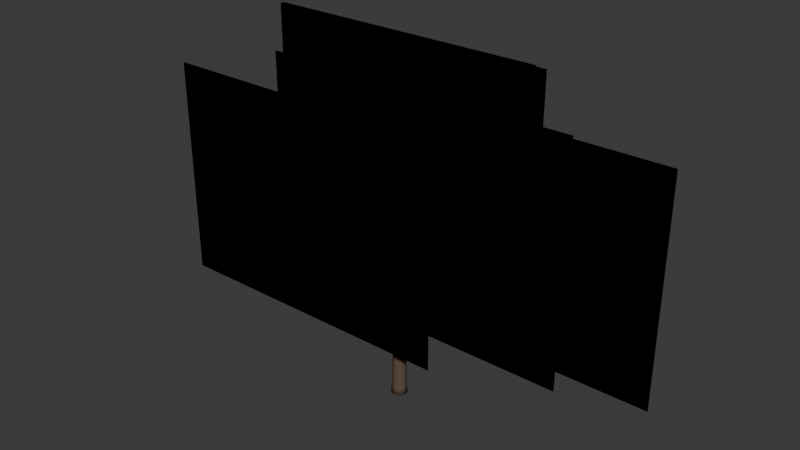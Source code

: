 # Source: tree_small_broad_canopy_lod1.blend  (saved by Blender 5.1.30; exported with 4.5.12 LTS)
import bpy
from mathutils import Matrix  # noqa: F401  (used for matrix-valued properties, if any)

bpy.ops.wm.read_factory_settings(use_empty=True)
scene = bpy.context.scene
scene.name = 'Scene'

# ---- collections
col_collection = bpy.data.collections.new('Collection'); scene.collection.children.link(col_collection)

# ---- images (referenced by path relative to the original .blend; pixels are not part of the script)
import os
ASSET_DIR = os.environ.get("B2B_ASSET_DIR", "")  # directory of the original .blend (textures are referenced by path, not embedded)
HERE = os.path.dirname(os.path.abspath(__file__))  # packed textures are extracted next to this script under _unpacked/

def load_image(name, relpath, width, height, colorspace="sRGB"):
    """Load a texture the original file referenced (path relative to the .blend, or extracted next to this script)."""
    p = next((c for c in (os.path.join(HERE, relpath), os.path.join(ASSET_DIR, relpath)) if relpath and os.path.exists(c)), "")
    if p:
        img = bpy.data.images.load(p, check_existing=True)
        img.name = name
    else:  # same state as the original file: an image datablock whose file is absent (Cycles renders it pink)
        img = bpy.data.images.new(name, width, height)
        img.source = "FILE"
        img.filepath = "//" + (relpath or name)
    img.colorspace_settings.name = colorspace
    return img
img_tree_small_clump_unlit_4var_v1_png = load_image('tree_small_clump_unlit_4var_v1.png', 'tree_small_clump_unlit_4var_v1.png', 1024, 1024, 'sRGB')

# ---- materials (node trees are filled in below, after node groups)
mat_m_small_treehlod1 = bpy.data.materials.new('M_small_TreeHLOD1')
mat_m_trunk_warmdark = bpy.data.materials.new('M_Trunk_WarmDark')
mat_m_trunk_warmdark.diffuse_color = (0.115, 0.08, 0.058, 1.0)

# ---- material node trees
mat_m_small_treehlod1.use_nodes = True; mat_m_small_treehlod1.node_tree.nodes.clear()
_N = mat_m_small_treehlod1.node_tree.nodes; _L = mat_m_small_treehlod1.node_tree.links
n0 = _N.new('ShaderNodeOutputMaterial'); n0.name = '材质输出'; n0.location = (0, 0)
n1 = _N.new('ShaderNodeBsdfPrincipled'); n1.name = '原理化 BSDF'; n1.location = (0, 0)
n1.inputs[2].default_value = 0.9
n1.inputs[13].default_value = 0.15
n2 = _N.new('ShaderNodeTexImage'); n2.name = '图像纹理'; n2.location = (0, 0)
n2.image = img_tree_small_clump_unlit_4var_v1_png
_L.new(n2.outputs[0], n1.inputs[0])
_L.new(n2.outputs[1], n1.inputs[4])
_L.new(n1.outputs[0], n0.inputs[0])
n0.is_active_output = True
mat_m_trunk_warmdark.use_nodes = True; mat_m_trunk_warmdark.node_tree.nodes.clear()
_N = mat_m_trunk_warmdark.node_tree.nodes; _L = mat_m_trunk_warmdark.node_tree.links
n0 = _N.new('ShaderNodeOutputMaterial'); n0.name = '材质输出'; n0.location = (0, 0)
n1 = _N.new('ShaderNodeBsdfPrincipled'); n1.name = '原理化 BSDF'; n1.location = (0, 0)
n1.inputs[0].default_value = (0.115, 0.08, 0.058, 1.0)
n1.inputs[2].default_value = 0.95
n1.inputs[13].default_value = 0.16
_L.new(n1.outputs[0], n0.inputs[0])
n0.is_active_output = True

# ---- world
world_world = bpy.data.worlds.new('World'); scene.world = world_world
world_world.use_nodes = True; world_world.node_tree.nodes.clear()
_N = world_world.node_tree.nodes; _L = world_world.node_tree.links
n0 = _N.new('ShaderNodeOutputWorld'); n0.name = 'World Output'; n0.location = (200, 100)
n1 = _N.new('ShaderNodeBackground'); n1.name = 'Background'; n1.location = (-200, 100)
n1.inputs[0].default_value = (0.05088, 0.05088, 0.05088, 1.0)
_L.new(n1.outputs[0], n0.inputs[0])
n0.is_active_output = True
world_world.color = (0.05088, 0.05088, 0.05088)
world_world.sun_shadow_jitter_overblur = 0.0

# ---- meshes
me_treehlod1_foliagemesh = bpy.data.meshes.new('TreeHLOD1_FoliageMesh')
me_treehlod1_foliagemesh.from_pydata([(-4.404, -0.5274, 1.153), (1.038, -0.5274, 1.153), (1.038, -0.5274, 5.163), (-4.404, -0.5274, 5.163), (-4.404, -0.5274, 1.153), (1.038, -0.5274, 1.153), (1.038, -0.5274, 5.163), (-4.404, -0.5274, 5.163), (-1.093, 0.6258, 1.256), (4.349, 0.6258, 1.256), (4.349, 0.6258, 5.266), (-1.093, 0.6258, 5.266), (-1.093, 0.6258, 1.256), (4.349, 0.6258, 1.256), (4.349, 0.6258, 5.266), (-1.093, 0.6258, 5.266), (-3.546, 1.087, 2.14), (1.72, 1.087, 2.14), (1.72, 1.087, 6.025), (-3.546, 1.087, 6.025), (-3.546, 1.087, 2.14), (1.72, 1.087, 2.14), (1.72, 1.087, 6.025), (-3.546, 1.087, 6.025), (-1.621, -0.9886, 2.192), (3.645, -0.9886, 2.192), (3.645, -0.9886, 6.076), (-1.621, -0.9886, 6.076), (-1.621, -0.9886, 2.192), (3.645, -0.9886, 2.192), (3.645, -0.9886, 6.076), (-1.621, -0.9886, 6.076), (-2.534, 0.04922, 2.665), (2.556, 0.04922, 2.665), (2.556, 0.04922, 6.424), (-2.534, 0.04922, 6.424), (-2.534, 0.04922, 2.665), (2.556, 0.04922, 2.665), (2.556, 0.04922, 6.424), (-2.534, 0.04922, 6.424)], [], [(0, 1, 2, 3), (7, 6, 5, 4), (8, 9, 10, 11), (15, 14, 13, 12), (16, 17, 18, 19), (23, 22, 21, 20), (24, 25, 26, 27), (31, 30, 29, 28), (32, 33, 34, 35), (39, 38, 37, 36)])
_uv = me_treehlod1_foliagemesh.uv_layers.new(name='UVMap')
_uv.uv.foreach_set('vector', [0.0, 0.0, 0.5, 0.0, 0.5, 0.5, 0.0, 0.5, 0.0, 0.5, 0.5, 0.5, 0.5, 0.0, 0.0, 0.0, 0.5, 0.0, 1.0, 0.0, 1.0, 0.5, 0.5, 0.5, 0.5, 0.5, 1.0, 0.5, 1.0, 0.0, 0.5, 0.0, 0.0, 0.5, 0.5, 0.5, 0.5, 1.0, 0.0, 1.0, 0.0, 1.0, 0.5, 1.0, 0.5, 0.5, 0.0, 0.5, 0.5, 0.5, 1.0, 0.5, 1.0, 1.0, 0.5, 1.0, 0.5, 1.0, 1.0, 1.0, 1.0, 0.5, 0.5, 0.5, 0.0, 0.0, 0.5, 0.0, 0.5, 0.5, 0.0, 0.5, 0.0, 0.5, 0.5, 0.5, 0.5, 0.0, 0.0, 0.0])
_uv.active_render = True
_uv = me_treehlod1_foliagemesh.uv_layers.new(name='UVMap.001')
_uv.uv.foreach_set('vector', [-1.683, -0.5274, -1.683, -0.5274, -1.683, -0.5274, -1.683, -0.5274, -1.683, -0.5274, -1.683, -0.5274, -1.683, -0.5274, -1.683, -0.5274, 1.628, 0.6258, 1.628, 0.6258, 1.628, 0.6258, 1.628, 0.6258, 1.628, 0.6258, 1.628, 0.6258, 1.628, 0.6258, 1.628, 0.6258, -0.9128, 1.087, -0.9128, 1.087, -0.9128, 1.087, -0.9128, 1.087, -0.9128, 1.087, -0.9128, 1.087, -0.9128, 1.087, -0.9128, 1.087, 1.012, -0.9886, 1.012, -0.9886, 1.012, -0.9886, 1.012, -0.9886, 1.012, -0.9886, 1.012, -0.9886, 1.012, -0.9886, 1.012, -0.9886, 0.01107, 0.04922, 0.01107, 0.04922, 0.01107, 0.04922, 0.01107, 0.04922, 0.01107, 0.04922, 0.01107, 0.04922, 0.01107, 0.04922, 0.01107, 0.04922])
_ca = me_treehlod1_foliagemesh.color_attributes.new('foliage_data', 'FLOAT_COLOR', 'POINT')
_ca.data.foreach_set('color', [0.3, 0.5, 0.0, 1.0, 0.58, 0.5, 0.0, 1.0, 1.0, 0.5, 0.0, 1.0, 0.76, 0.5, 0.0, 1.0, 0.3, 0.5, 1.0, 1.0, 0.58, 0.5, 1.0, 1.0, 1.0, 0.5, 1.0, 1.0, 0.76, 0.5, 1.0, 1.0, 0.3, 0.5, 0.0, 1.0, 0.58, 0.5, 0.0, 1.0, 1.0, 0.5, 0.0, 1.0, 0.76, 0.5, 0.0, 1.0, 0.3, 0.5, 1.0, 1.0, 0.58, 0.5, 1.0, 1.0, 1.0, 0.5, 1.0, 1.0, 0.76, 0.5, 1.0, 1.0, 0.3, 0.5, 0.0, 1.0, 0.58, 0.5, 0.0, 1.0, 1.0, 0.5, 0.0, 1.0, 0.76, 0.5, 0.0, 1.0, 0.3, 0.5, 1.0, 1.0, 0.58, 0.5, 1.0, 1.0, 1.0, 0.5, 1.0, 1.0, 0.76, 0.5, 1.0, 1.0, 0.3, 0.5, 0.0, 1.0, 0.58, 0.5, 0.0, 1.0, 1.0, 0.5, 0.0, 1.0, 0.76, 0.5, 0.0, 1.0, 0.3, 0.5, 1.0, 1.0, 0.58, 0.5, 1.0, 1.0, 1.0, 0.5, 1.0, 1.0, 0.76, 0.5, 1.0, 1.0, 0.3, 0.5, 0.0, 1.0, 0.58, 0.5, 0.0, 1.0, 1.0, 0.5, 0.0, 1.0, 0.76, 0.5, 0.0, 1.0, 0.3, 0.5, 1.0, 1.0, 0.58, 0.5, 1.0, 1.0, 1.0, 0.5, 1.0, 1.0, 0.76, 0.5, 1.0, 1.0])
me_treehlod1_foliagemesh.materials.append(mat_m_small_treehlod1)
me_treehlod1_foliagemesh.update()
me_tree_trunk_stylizedmesh = bpy.data.meshes.new('Tree_Trunk_StylizedMesh')
me_tree_trunk_stylizedmesh.from_pydata([(0.1467, 0.007331, 0.0), (0.1143, 0.08994, 0.0), (0.03818, 0.1382, 0.0), (-0.0525, 0.1337, 0.0), (-0.1231, 0.07808, 0.0), (-0.1467, -0.007331, 0.0), (-0.1143, -0.08994, 0.0), (-0.03818, -0.1382, 0.0), (0.0525, -0.1337, 0.0), (0.1231, -0.07808, 0.0), (0.1325, 0.01751, 0.12), (0.09688, 0.08981, 0.12), (0.02388, 0.1282, 0.12), (-0.05866, 0.118, 0.12), (-0.1192, 0.06315, 0.12), (-0.1346, -0.01544, 0.12), (-0.09905, -0.08774, 0.12), (-0.02605, -0.1261, 0.12), (0.05649, -0.1159, 0.12), (0.117, -0.06108, 0.12), (0.1246, 0.004593, 0.7), (0.0967, 0.07117, 0.7), (0.03386, 0.1091, 0.7), (-0.03994, 0.1039, 0.7), (-0.0965, 0.05758, 0.7), (-0.1142, -0.01221, 0.7), (-0.08633, -0.07879, 0.7), (-0.02349, -0.1167, 0.7), (0.05031, -0.1115, 0.7), (0.1069, -0.0652, 0.7), (0.09668, -0.0003766, 1.42), (0.07113, 0.0587, 1.42), (0.01491, 0.09183, 1.42), (-0.05052, 0.08636, 1.42), (-0.1002, 0.04437, 1.42), (-0.115, -0.01809, 1.42), (-0.08949, -0.07717, 1.42), (-0.03327, -0.1103, 1.42), (0.03216, -0.1048, 1.42), (0.08179, -0.06284, 1.42), (0.09004, 0.02461, 2.18), (0.06115, 0.07076, 2.18), (0.009405, 0.09186, 2.18), (-0.04543, 0.07986, 2.18), (-0.08242, 0.03934, 2.18), (-0.08742, -0.01423, 2.18), (-0.05854, -0.06038, 2.18), (-0.006791, -0.08148, 2.18), (0.04805, -0.06948, 2.18), (0.08503, -0.02896, 2.18), (0.07258, 0.00601, 3.25), (0.0553, 0.04893, 3.25), (0.01689, 0.07316, 3.25), (-0.02796, 0.06944, 3.25), (-0.06214, 0.0392, 3.25), (-0.07258, -0.00601, 3.25), (-0.0553, -0.04893, 3.25), (-0.01689, -0.07316, 3.25), (0.02796, -0.06944, 3.25), (0.06214, -0.0392, 3.25)], [], [(0, 1, 11, 10), (1, 2, 12, 11), (2, 3, 13, 12), (3, 4, 14, 13), (4, 5, 15, 14), (5, 6, 16, 15), (6, 7, 17, 16), (7, 8, 18, 17), (8, 9, 19, 18), (9, 0, 10, 19), (10, 11, 21, 20), (11, 12, 22, 21), (12, 13, 23, 22), (13, 14, 24, 23), (14, 15, 25, 24), (15, 16, 26, 25), (16, 17, 27, 26), (17, 18, 28, 27), (18, 19, 29, 28), (19, 10, 20, 29), (20, 21, 31, 30), (21, 22, 32, 31), (22, 23, 33, 32), (23, 24, 34, 33), (24, 25, 35, 34), (25, 26, 36, 35), (26, 27, 37, 36), (27, 28, 38, 37), (28, 29, 39, 38), (29, 20, 30, 39), (30, 31, 41, 40), (31, 32, 42, 41), (32, 33, 43, 42), (33, 34, 44, 43), (34, 35, 45, 44), (35, 36, 46, 45), (36, 37, 47, 46), (37, 38, 48, 47), (38, 39, 49, 48), (39, 30, 40, 49), (40, 41, 51, 50), (41, 42, 52, 51), (42, 43, 53, 52), (43, 44, 54, 53), (44, 45, 55, 54), (45, 46, 56, 55), (46, 47, 57, 56), (47, 48, 58, 57), (48, 49, 59, 58), (49, 40, 50, 59), (9, 8, 7, 6, 5, 4, 3, 2, 1, 0), (50, 51, 52, 53, 54, 55, 56, 57, 58, 59)])
me_tree_trunk_stylizedmesh.polygons.foreach_set('use_smooth', [1, 1, 1, 1, 1, 1, 1, 1, 1, 1, 1, 1, 1, 1, 1, 1, 1, 1, 1, 1, 1, 1, 1, 1, 1, 1, 1, 1, 1, 1, 1, 1, 1, 1, 1, 1, 1, 1, 1, 1, 1, 1, 1, 1, 1, 1, 1, 1, 1, 1, 0, 0])
_uv = me_tree_trunk_stylizedmesh.uv_layers.new(name='UVMap')
_uv.uv.foreach_set('vector', [0.0, 0.0, 0.1, 0.0, 0.1, 0.1182, 0.0, 0.1182, 0.1, 0.0, 0.2, 0.0, 0.2, 0.1182, 0.1, 0.1182, 0.2, 0.0, 0.3, 0.0, 0.3, 0.1182, 0.2, 0.1182, 0.3, 0.0, 0.4, 0.0, 0.4, 0.1182, 0.3, 0.1182, 0.4, 0.0, 0.5, 0.0, 0.5, 0.1182, 0.4, 0.1182, 0.5, 0.0, 0.6, 0.0, 0.6, 0.1182, 0.5, 0.1182, 0.6, 0.0, 0.7, 0.0, 0.7, 0.1182, 0.6, 0.1182, 0.7, 0.0, 0.8, 0.0, 0.8, 0.1182, 0.7, 0.1182, 0.8, 0.0, 0.9, 0.0, 0.9, 0.1182, 0.8, 0.1182, 0.9, 0.0, 0.0, 0.0, 0.0, 0.1182, 0.9, 0.1182, 0.0, 0.1182, 0.1, 0.1182, 0.1, 0.6892, 0.0, 0.6892, 0.1, 0.1182, 0.2, 0.1182, 0.2, 0.6892, 0.1, 0.6892, 0.2, 0.1182, 0.3, 0.1182, 0.3, 0.6892, 0.2, 0.6892, 0.3, 0.1182, 0.4, 0.1182, 0.4, 0.6892, 0.3, 0.6892, 0.4, 0.1182, 0.5, 0.1182, 0.5, 0.6892, 0.4, 0.6892, 0.5, 0.1182, 0.6, 0.1182, 0.6, 0.6892, 0.5, 0.6892, 0.6, 0.1182, 0.7, 0.1182, 0.7, 0.6892, 0.6, 0.6892, 0.7, 0.1182, 0.8, 0.1182, 0.8, 0.6892, 0.7, 0.6892, 0.8, 0.1182, 0.9, 0.1182, 0.9, 0.6892, 0.8, 0.6892, 0.9, 0.1182, 0.0, 0.1182, 0.0, 0.6892, 0.9, 0.6892, 0.0, 0.6892, 0.1, 0.6892, 0.1, 1.398, 0.0, 1.398, 0.1, 0.6892, 0.2, 0.6892, 0.2, 1.398, 0.1, 1.398, 0.2, 0.6892, 0.3, 0.6892, 0.3, 1.398, 0.2, 1.398, 0.3, 0.6892, 0.4, 0.6892, 0.4, 1.398, 0.3, 1.398, 0.4, 0.6892, 0.5, 0.6892, 0.5, 1.398, 0.4, 1.398, 0.5, 0.6892, 0.6, 0.6892, 0.6, 1.398, 0.5, 1.398, 0.6, 0.6892, 0.7, 0.6892, 0.7, 1.398, 0.6, 1.398, 0.7, 0.6892, 0.8, 0.6892, 0.8, 1.398, 0.7, 1.398, 0.8, 0.6892, 0.9, 0.6892, 0.9, 1.398, 0.8, 1.398, 0.9, 0.6892, 0.0, 0.6892, 0.0, 1.398, 0.9, 1.398, 0.0, 1.398, 0.1, 1.398, 0.1, 2.146, 0.0, 2.146, 0.1, 1.398, 0.2, 1.398, 0.2, 2.146, 0.1, 2.146, 0.2, 1.398, 0.3, 1.398, 0.3, 2.146, 0.2, 2.146, 0.3, 1.398, 0.4, 1.398, 0.4, 2.146, 0.3, 2.146, 0.4, 1.398, 0.5, 1.398, 0.5, 2.146, 0.4, 2.146, 0.5, 1.398, 0.6, 1.398, 0.6, 2.146, 0.5, 2.146, 0.6, 1.398, 0.7, 1.398, 0.7, 2.146, 0.6, 2.146, 0.7, 1.398, 0.8, 1.398, 0.8, 2.146, 0.7, 2.146, 0.8, 1.398, 0.9, 1.398, 0.9, 2.146, 0.8, 2.146, 0.9, 1.398, 0.0, 1.398, 0.0, 2.146, 0.9, 2.146, 0.0, 2.146, 0.1, 2.146, 0.1, 3.2, 0.0, 3.2, 0.1, 2.146, 0.2, 2.146, 0.2, 3.2, 0.1, 3.2, 0.2, 2.146, 0.3, 2.146, 0.3, 3.2, 0.2, 3.2, 0.3, 2.146, 0.4, 2.146, 0.4, 3.2, 0.3, 3.2, 0.4, 2.146, 0.5, 2.146, 0.5, 3.2, 0.4, 3.2, 0.5, 2.146, 0.6, 2.146, 0.6, 3.2, 0.5, 3.2, 0.6, 2.146, 0.7, 2.146, 0.7, 3.2, 0.6, 3.2, 0.7, 2.146, 0.8, 2.146, 0.8, 3.2, 0.7, 3.2, 0.8, 2.146, 0.9, 2.146, 0.9, 3.2, 0.8, 3.2, 0.9, 2.146, 0.0, 2.146, 0.0, 3.2, 0.9, 3.2, 0.9, 0.0, 0.8, 0.0, 0.7, 0.0, 0.6, 0.0, 0.5, 0.0, 0.4, 0.0, 0.3, 0.0, 0.2, 0.0, 0.1, 0.0, 0.0, 0.0, 0.0, 3.2, 0.1, 3.2, 0.2, 3.2, 0.3, 3.2, 0.4, 3.2, 0.5, 3.2, 0.6, 3.2, 0.7, 3.2, 0.8, 3.2, 0.9, 3.2])
me_tree_trunk_stylizedmesh.materials.append(mat_m_trunk_warmdark)
me_tree_trunk_stylizedmesh.update()

# ---- objects
ob_treehlod1_foliage = bpy.data.objects.new('TreeHLOD1_Foliage', me_treehlod1_foliagemesh)
ob_tree_trunk_stylized = bpy.data.objects.new('Tree_Trunk_Stylized', me_tree_trunk_stylizedmesh)

# ---- transforms, parenting, visibility, modifiers, constraints
ob_treehlod1_foliage.location = (0.0, 0.0, 0.0)
ob_tree_trunk_stylized.location = (0.0, 0.0, 0.0)

# ---- collection membership
scene.collection.objects.link(ob_treehlod1_foliage)
col_collection.objects.link(ob_tree_trunk_stylized)

# ---- scene / render settings (as saved in the file)
scene.frame_start = 1; scene.frame_end = 250; scene.frame_set(1)
scene.render.engine = 'BLENDER_EEVEE_NEXT'
scene.render.bake_bias = 0.0
scene.render.bake_samples = 0
scene.cycles.sampling_pattern = 'TABULATED_SOBOL'
scene.eevee.use_volume_custom_range = False
bpy.context.view_layer.update()

# ---- added for rendering (the .blend has no active camera and no usable light): camera, sun
cam_auto = bpy.data.cameras.new('AutoCamera')
cam_auto.lens = 50.0
cam_auto.sensor_width = 36.0
cam_auto.clip_end = 1000.0
ob_auto_camera = bpy.data.objects.new('AutoCamera', cam_auto)
scene.collection.objects.link(ob_auto_camera)
ob_auto_camera.location = (10.1998, -12.2234, 11.3939)
ob_auto_camera.rotation_euler = (1.09748, -7.21219e-08, 0.694738)
scene.camera = ob_auto_camera
light_auto_sun = bpy.data.lights.new('AutoSun', 'SUN')
light_auto_sun.energy = 3.0
light_auto_sun.angle = 0.0523599
ob_auto_sun = bpy.data.objects.new('AutoSun', light_auto_sun)
scene.collection.objects.link(ob_auto_sun)
ob_auto_sun.rotation_euler = (0.872665, 0.174533, 0.523599)
bpy.context.view_layer.update()
